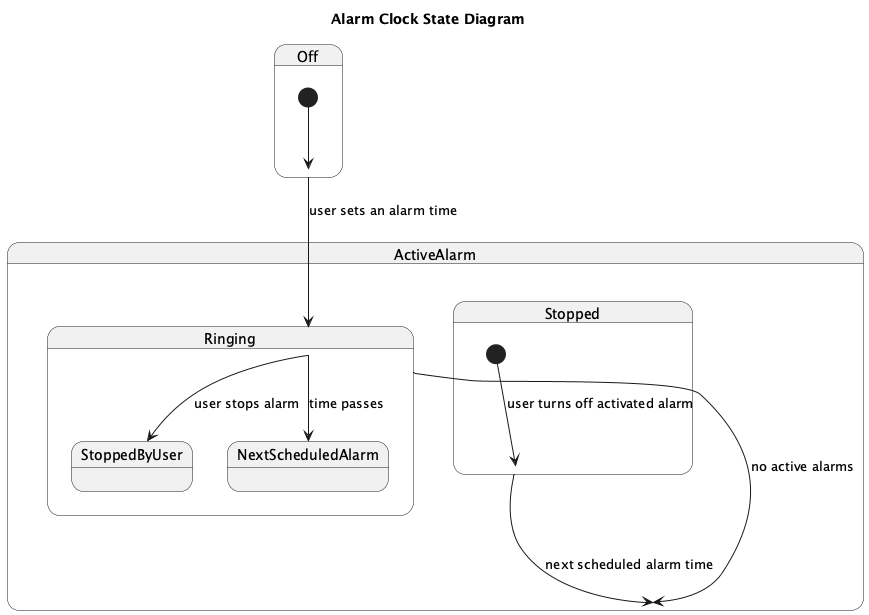

The diagram above was rendered by PlantUML. Its source (embedded in the PNG):
@startuml
title Alarm Clock State Diagram

state Off {
  [*] --> Off
}

state ActiveAlarm {
  state Ringing {
    Off --> Ringing : user sets an alarm time
    Ringing --> StoppedByUser : user stops alarm
    Ringing --> NextScheduledAlarm : time passes
  }

  state Stopped {
    [*] --> Stopped : user turns off activated alarm
    Stopped --> ActiveAlarm : next scheduled alarm time
  }
}

Ringing --> ActiveAlarm : no active alarms
@enduml